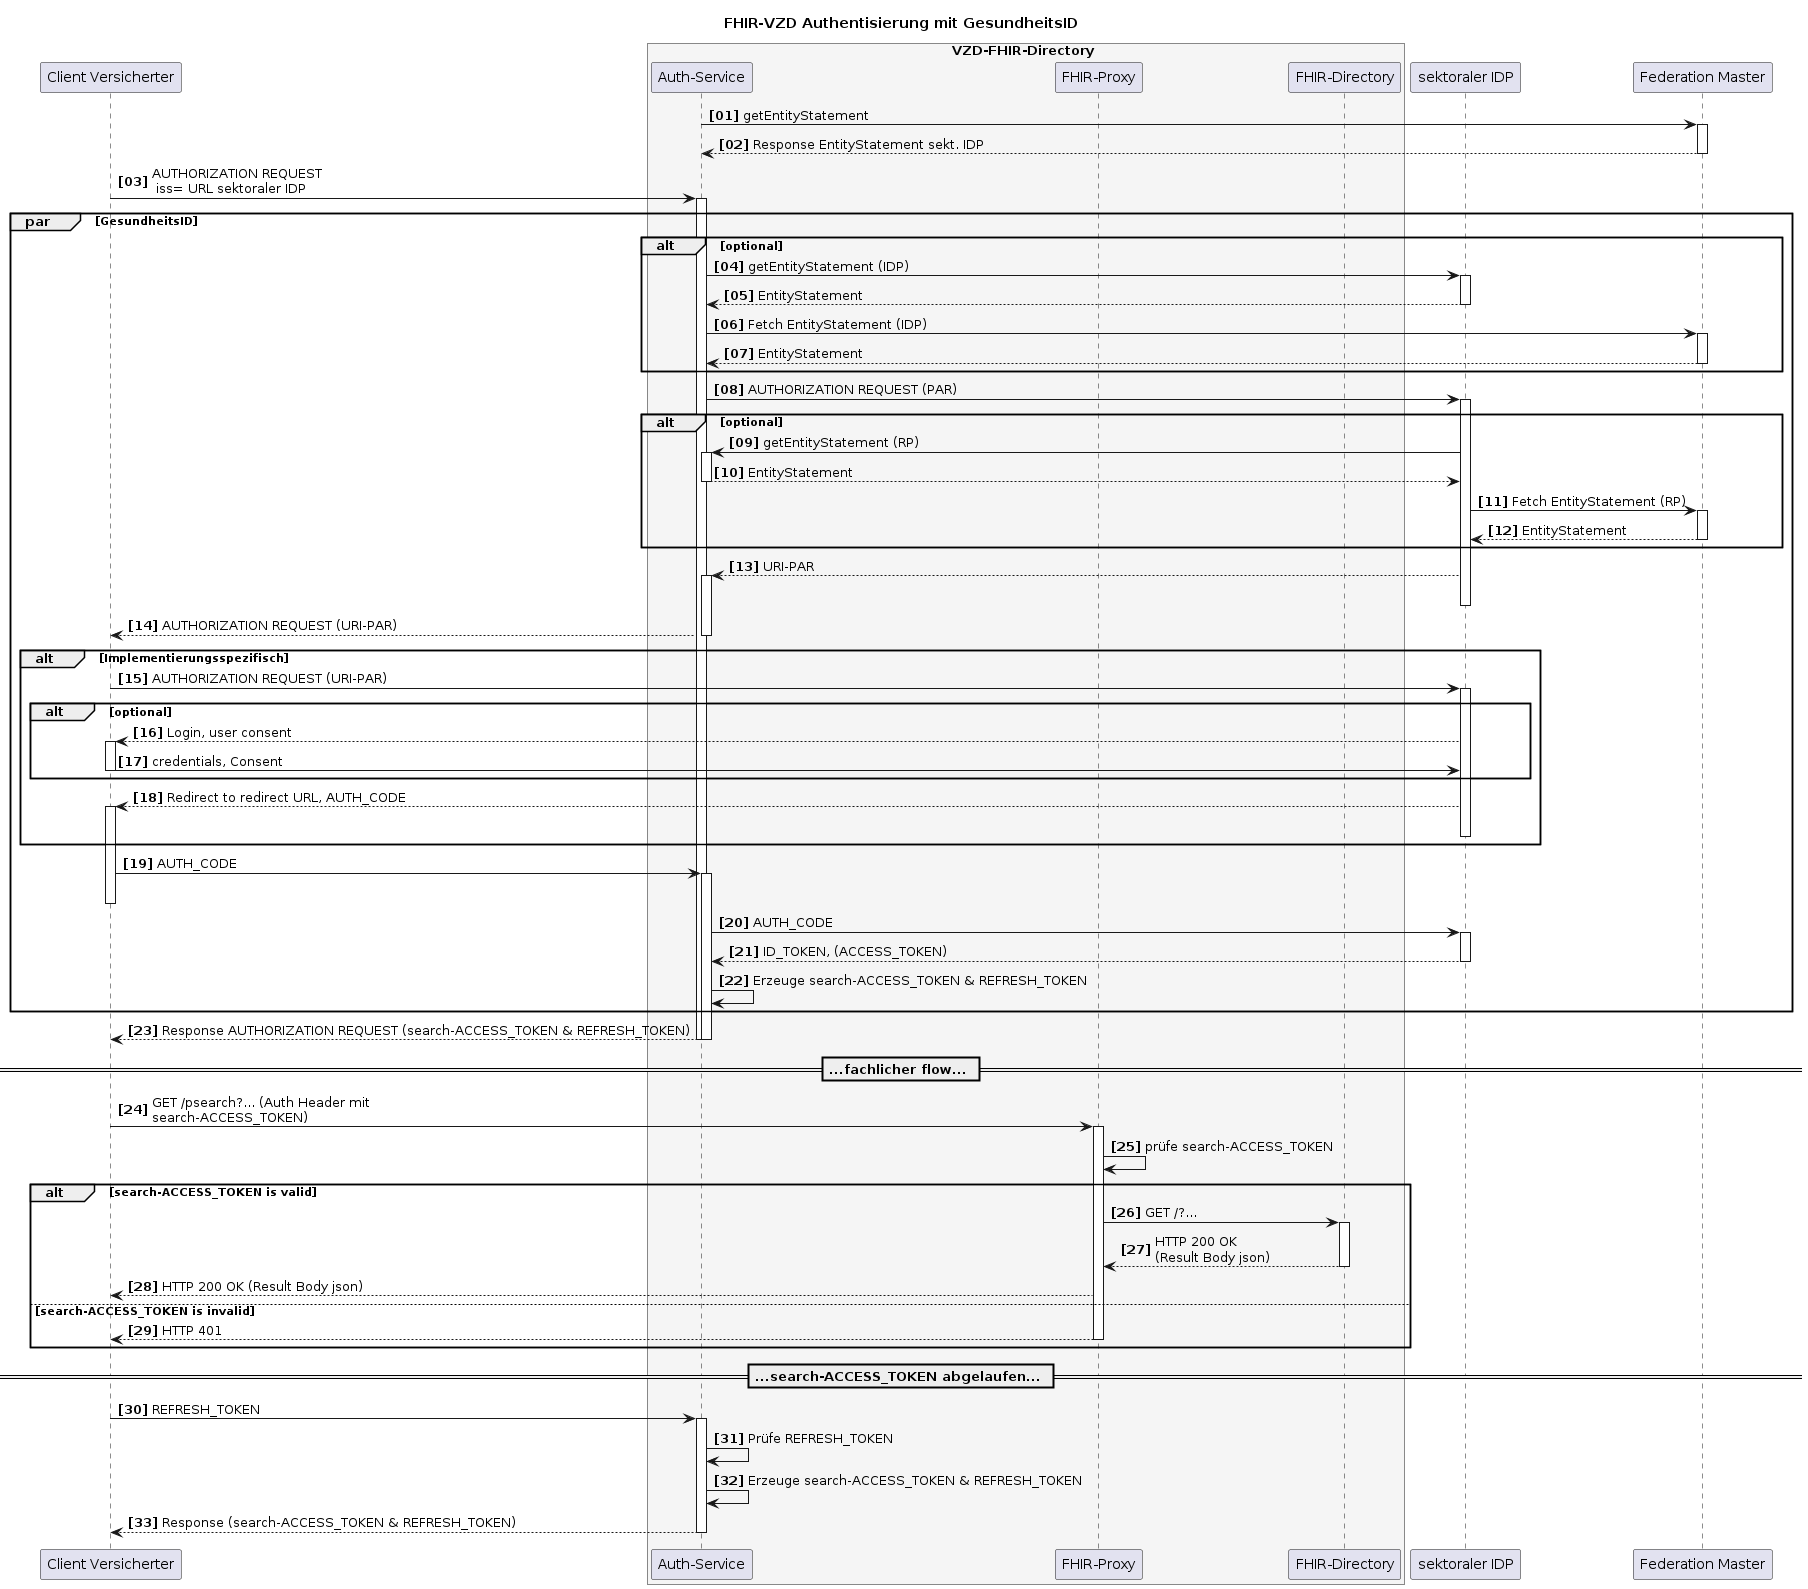

The diagram above was rendered by PlantUML. Its source (embedded in the PNG):
@startuml
autonumber 1 1 "<b>[00]"
title "FHIR-VZD Authentisierung mit GesundheitsID"

participant VClient as "Client Versicherter"

box VZD-FHIR-Directory #WhiteSmoke
    participant "Auth-Service" as VzdAuth
    participant fp as "FHIR-Proxy"
    participant fd as "FHIR-Directory"
end box
participant sekIDP as "sektoraler IDP" 
participant "Federation Master" as fedMaster


VzdAuth->fedMaster++: getEntityStatement
fedMaster-->VzdAuth: Response EntityStatement sekt. IDP
deactivate fedMaster

VClient->VzdAuth++: AUTHORIZATION REQUEST \n iss= URL sektoraler IDP

par GesundheitsID

alt optional
VzdAuth->sekIDP++: getEntityStatement (IDP)
sekIDP-->VzdAuth: EntityStatement
deactivate sekIDP
VzdAuth->fedMaster++: Fetch EntityStatement (IDP)
fedMaster-->VzdAuth: EntityStatement
deactivate fedMaster
end

VzdAuth->sekIDP++: AUTHORIZATION REQUEST (PAR)

alt optional
sekIDP->VzdAuth++: getEntityStatement (RP)
VzdAuth-->sekIDP: EntityStatement
deactivate VzdAuth
sekIDP->fedMaster++: Fetch EntityStatement (RP)
fedMaster-->sekIDP: EntityStatement
deactivate fedMaster
end

sekIDP-->VzdAuth++: URI-PAR
deactivate sekIDP

VzdAuth-->VClient: AUTHORIZATION REQUEST (URI-PAR)
deactivate VzdAuth

alt Implementierungsspezifisch
VClient->sekIDP++:  AUTHORIZATION REQUEST (URI-PAR)

alt optional
sekIDP-->VClient++: Login, user consent
VClient->sekIDP: credentials, Consent
deactivate VClient

deactivate fedMaster
end

sekIDP-->VClient++: Redirect to redirect URL, AUTH_CODE
deactivate sekIDP

end

VClient->VzdAuth++: AUTH_CODE
deactivate VClient
VzdAuth->sekIDP++: AUTH_CODE
sekIDP-->VzdAuth: ID_TOKEN, (ACCESS_TOKEN)
deactivate sekIDP
VzdAuth->VzdAuth: Erzeuge search-ACCESS_TOKEN & REFRESH_TOKEN

end

VzdAuth-->VClient: Response AUTHORIZATION REQUEST (search-ACCESS_TOKEN & REFRESH_TOKEN)
deactivate VzdAuth
deactivate VzdAuth

== ...fachlicher flow... ==

VClient -> fp: GET /psearch?... (Auth Header mit\nsearch-ACCESS_TOKEN)
activate fp
fp -> fp: prüfe search-ACCESS_TOKEN

alt search-ACCESS_TOKEN is valid
fp -> fd: GET /?...
activate fd
fd --> fp: HTTP 200 OK\n(Result Body json)
deactivate fd
fp --> VClient: HTTP 200 OK (Result Body json)
else search-ACCESS_TOKEN is invalid
fp --> VClient: HTTP 401
deactivate fp
end

== ...search-ACCESS_TOKEN abgelaufen... ==

VClient->VzdAuth++: REFRESH_TOKEN
VzdAuth->VzdAuth: Prüfe REFRESH_TOKEN
VzdAuth->VzdAuth: Erzeuge search-ACCESS_TOKEN & REFRESH_TOKEN

VzdAuth-->VClient: Response (search-ACCESS_TOKEN & REFRESH_TOKEN)
deactivate VzdAuth
deactivate VzdAuth

@enduml